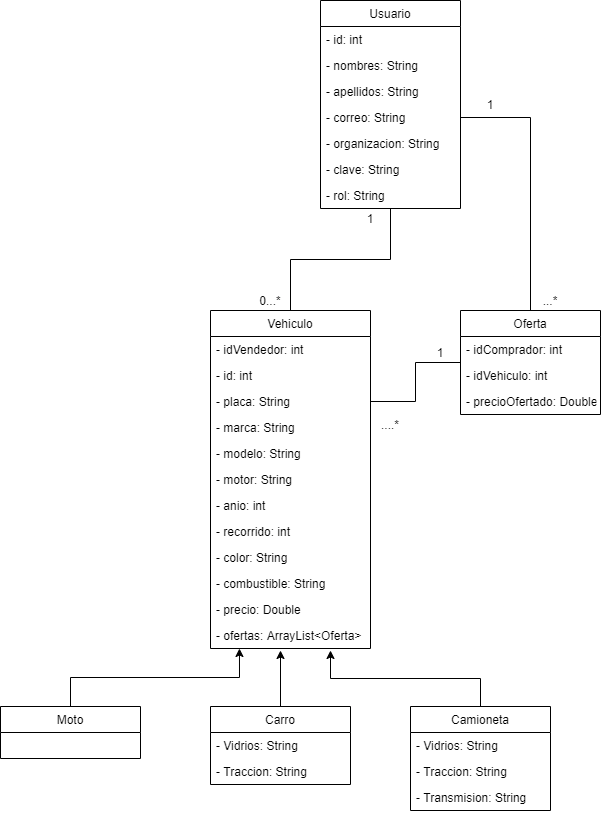

The diagram above was exported from draw.io. Its source (the exported page's mxGraphModel, read from the mxfile embedded in the PNG):
<mxGraphModel dx="2170" dy="1215" grid="1" gridSize="10" guides="1" tooltips="1" connect="1" arrows="1" fold="1" page="1" pageScale="1" pageWidth="827" pageHeight="1169" math="0" shadow="0">
  <root>
    <mxCell id="0" />
    <mxCell id="1" parent="0" />
    <mxCell id="UXAlHNR5kI2Hoi-s7o7h-51" style="edgeStyle=orthogonalEdgeStyle;rounded=0;orthogonalLoop=1;jettySize=auto;html=1;entryX=0.5;entryY=0;entryDx=0;entryDy=0;endArrow=none;endFill=0;" edge="1" parent="1" source="UXAlHNR5kI2Hoi-s7o7h-3" target="UXAlHNR5kI2Hoi-s7o7h-11">
      <mxGeometry relative="1" as="geometry" />
    </mxCell>
    <mxCell id="UXAlHNR5kI2Hoi-s7o7h-3" value="Usuario" style="swimlane;fontStyle=0;childLayout=stackLayout;horizontal=1;startSize=26;fillColor=none;horizontalStack=0;resizeParent=1;resizeParentMax=0;resizeLast=0;collapsible=1;marginBottom=0;" vertex="1" parent="1">
      <mxGeometry x="480" y="30" width="140" height="208" as="geometry" />
    </mxCell>
    <mxCell id="UXAlHNR5kI2Hoi-s7o7h-4" value="- id: int" style="text;strokeColor=none;fillColor=none;align=left;verticalAlign=top;spacingLeft=4;spacingRight=4;overflow=hidden;rotatable=0;points=[[0,0.5],[1,0.5]];portConstraint=eastwest;" vertex="1" parent="UXAlHNR5kI2Hoi-s7o7h-3">
      <mxGeometry y="26" width="140" height="26" as="geometry" />
    </mxCell>
    <mxCell id="UXAlHNR5kI2Hoi-s7o7h-5" value="- nombres: String" style="text;strokeColor=none;fillColor=none;align=left;verticalAlign=top;spacingLeft=4;spacingRight=4;overflow=hidden;rotatable=0;points=[[0,0.5],[1,0.5]];portConstraint=eastwest;" vertex="1" parent="UXAlHNR5kI2Hoi-s7o7h-3">
      <mxGeometry y="52" width="140" height="26" as="geometry" />
    </mxCell>
    <mxCell id="UXAlHNR5kI2Hoi-s7o7h-6" value="- apellidos: String" style="text;strokeColor=none;fillColor=none;align=left;verticalAlign=top;spacingLeft=4;spacingRight=4;overflow=hidden;rotatable=0;points=[[0,0.5],[1,0.5]];portConstraint=eastwest;" vertex="1" parent="UXAlHNR5kI2Hoi-s7o7h-3">
      <mxGeometry y="78" width="140" height="26" as="geometry" />
    </mxCell>
    <mxCell id="UXAlHNR5kI2Hoi-s7o7h-8" value="- correo: String" style="text;strokeColor=none;fillColor=none;align=left;verticalAlign=top;spacingLeft=4;spacingRight=4;overflow=hidden;rotatable=0;points=[[0,0.5],[1,0.5]];portConstraint=eastwest;" vertex="1" parent="UXAlHNR5kI2Hoi-s7o7h-3">
      <mxGeometry y="104" width="140" height="26" as="geometry" />
    </mxCell>
    <mxCell id="UXAlHNR5kI2Hoi-s7o7h-7" value="- organizacion: String" style="text;strokeColor=none;fillColor=none;align=left;verticalAlign=top;spacingLeft=4;spacingRight=4;overflow=hidden;rotatable=0;points=[[0,0.5],[1,0.5]];portConstraint=eastwest;" vertex="1" parent="UXAlHNR5kI2Hoi-s7o7h-3">
      <mxGeometry y="130" width="140" height="26" as="geometry" />
    </mxCell>
    <mxCell id="UXAlHNR5kI2Hoi-s7o7h-9" value="- clave: String" style="text;strokeColor=none;fillColor=none;align=left;verticalAlign=top;spacingLeft=4;spacingRight=4;overflow=hidden;rotatable=0;points=[[0,0.5],[1,0.5]];portConstraint=eastwest;" vertex="1" parent="UXAlHNR5kI2Hoi-s7o7h-3">
      <mxGeometry y="156" width="140" height="26" as="geometry" />
    </mxCell>
    <mxCell id="UXAlHNR5kI2Hoi-s7o7h-10" value="- rol: String" style="text;strokeColor=none;fillColor=none;align=left;verticalAlign=top;spacingLeft=4;spacingRight=4;overflow=hidden;rotatable=0;points=[[0,0.5],[1,0.5]];portConstraint=eastwest;" vertex="1" parent="UXAlHNR5kI2Hoi-s7o7h-3">
      <mxGeometry y="182" width="140" height="26" as="geometry" />
    </mxCell>
    <mxCell id="UXAlHNR5kI2Hoi-s7o7h-11" value="Vehiculo" style="swimlane;fontStyle=0;childLayout=stackLayout;horizontal=1;startSize=26;fillColor=none;horizontalStack=0;resizeParent=1;resizeParentMax=0;resizeLast=0;collapsible=1;marginBottom=0;" vertex="1" parent="1">
      <mxGeometry x="370" y="340" width="160" height="338" as="geometry" />
    </mxCell>
    <mxCell id="UXAlHNR5kI2Hoi-s7o7h-12" value="- idVendedor: int" style="text;strokeColor=none;fillColor=none;align=left;verticalAlign=top;spacingLeft=4;spacingRight=4;overflow=hidden;rotatable=0;points=[[0,0.5],[1,0.5]];portConstraint=eastwest;" vertex="1" parent="UXAlHNR5kI2Hoi-s7o7h-11">
      <mxGeometry y="26" width="160" height="26" as="geometry" />
    </mxCell>
    <mxCell id="UXAlHNR5kI2Hoi-s7o7h-13" value="- id: int" style="text;strokeColor=none;fillColor=none;align=left;verticalAlign=top;spacingLeft=4;spacingRight=4;overflow=hidden;rotatable=0;points=[[0,0.5],[1,0.5]];portConstraint=eastwest;" vertex="1" parent="UXAlHNR5kI2Hoi-s7o7h-11">
      <mxGeometry y="52" width="160" height="26" as="geometry" />
    </mxCell>
    <mxCell id="UXAlHNR5kI2Hoi-s7o7h-15" value="- placa: String" style="text;strokeColor=none;fillColor=none;align=left;verticalAlign=top;spacingLeft=4;spacingRight=4;overflow=hidden;rotatable=0;points=[[0,0.5],[1,0.5]];portConstraint=eastwest;" vertex="1" parent="UXAlHNR5kI2Hoi-s7o7h-11">
      <mxGeometry y="78" width="160" height="26" as="geometry" />
    </mxCell>
    <mxCell id="UXAlHNR5kI2Hoi-s7o7h-16" value="- marca: String" style="text;strokeColor=none;fillColor=none;align=left;verticalAlign=top;spacingLeft=4;spacingRight=4;overflow=hidden;rotatable=0;points=[[0,0.5],[1,0.5]];portConstraint=eastwest;" vertex="1" parent="UXAlHNR5kI2Hoi-s7o7h-11">
      <mxGeometry y="104" width="160" height="26" as="geometry" />
    </mxCell>
    <mxCell id="UXAlHNR5kI2Hoi-s7o7h-19" value="- modelo: String" style="text;strokeColor=none;fillColor=none;align=left;verticalAlign=top;spacingLeft=4;spacingRight=4;overflow=hidden;rotatable=0;points=[[0,0.5],[1,0.5]];portConstraint=eastwest;" vertex="1" parent="UXAlHNR5kI2Hoi-s7o7h-11">
      <mxGeometry y="130" width="160" height="26" as="geometry" />
    </mxCell>
    <mxCell id="UXAlHNR5kI2Hoi-s7o7h-18" value="- motor: String" style="text;strokeColor=none;fillColor=none;align=left;verticalAlign=top;spacingLeft=4;spacingRight=4;overflow=hidden;rotatable=0;points=[[0,0.5],[1,0.5]];portConstraint=eastwest;" vertex="1" parent="UXAlHNR5kI2Hoi-s7o7h-11">
      <mxGeometry y="156" width="160" height="26" as="geometry" />
    </mxCell>
    <mxCell id="UXAlHNR5kI2Hoi-s7o7h-17" value="- anio: int" style="text;strokeColor=none;fillColor=none;align=left;verticalAlign=top;spacingLeft=4;spacingRight=4;overflow=hidden;rotatable=0;points=[[0,0.5],[1,0.5]];portConstraint=eastwest;" vertex="1" parent="UXAlHNR5kI2Hoi-s7o7h-11">
      <mxGeometry y="182" width="160" height="26" as="geometry" />
    </mxCell>
    <mxCell id="UXAlHNR5kI2Hoi-s7o7h-20" value="- recorrido: int" style="text;strokeColor=none;fillColor=none;align=left;verticalAlign=top;spacingLeft=4;spacingRight=4;overflow=hidden;rotatable=0;points=[[0,0.5],[1,0.5]];portConstraint=eastwest;" vertex="1" parent="UXAlHNR5kI2Hoi-s7o7h-11">
      <mxGeometry y="208" width="160" height="26" as="geometry" />
    </mxCell>
    <mxCell id="UXAlHNR5kI2Hoi-s7o7h-21" value="- color: String" style="text;strokeColor=none;fillColor=none;align=left;verticalAlign=top;spacingLeft=4;spacingRight=4;overflow=hidden;rotatable=0;points=[[0,0.5],[1,0.5]];portConstraint=eastwest;" vertex="1" parent="UXAlHNR5kI2Hoi-s7o7h-11">
      <mxGeometry y="234" width="160" height="26" as="geometry" />
    </mxCell>
    <mxCell id="UXAlHNR5kI2Hoi-s7o7h-22" value="- combustible: String" style="text;strokeColor=none;fillColor=none;align=left;verticalAlign=top;spacingLeft=4;spacingRight=4;overflow=hidden;rotatable=0;points=[[0,0.5],[1,0.5]];portConstraint=eastwest;" vertex="1" parent="UXAlHNR5kI2Hoi-s7o7h-11">
      <mxGeometry y="260" width="160" height="26" as="geometry" />
    </mxCell>
    <mxCell id="UXAlHNR5kI2Hoi-s7o7h-14" value="- precio: Double" style="text;strokeColor=none;fillColor=none;align=left;verticalAlign=top;spacingLeft=4;spacingRight=4;overflow=hidden;rotatable=0;points=[[0,0.5],[1,0.5]];portConstraint=eastwest;" vertex="1" parent="UXAlHNR5kI2Hoi-s7o7h-11">
      <mxGeometry y="286" width="160" height="26" as="geometry" />
    </mxCell>
    <mxCell id="UXAlHNR5kI2Hoi-s7o7h-23" value="- ofertas: ArrayList&lt;Oferta&gt;" style="text;strokeColor=none;fillColor=none;align=left;verticalAlign=top;spacingLeft=4;spacingRight=4;overflow=hidden;rotatable=0;points=[[0,0.5],[1,0.5]];portConstraint=eastwest;" vertex="1" parent="UXAlHNR5kI2Hoi-s7o7h-11">
      <mxGeometry y="312" width="160" height="26" as="geometry" />
    </mxCell>
    <mxCell id="UXAlHNR5kI2Hoi-s7o7h-43" style="edgeStyle=orthogonalEdgeStyle;rounded=0;orthogonalLoop=1;jettySize=auto;html=1;exitX=0.5;exitY=0;exitDx=0;exitDy=0;entryX=0.181;entryY=1;entryDx=0;entryDy=0;entryPerimeter=0;" edge="1" parent="1" source="UXAlHNR5kI2Hoi-s7o7h-24" target="UXAlHNR5kI2Hoi-s7o7h-23">
      <mxGeometry relative="1" as="geometry" />
    </mxCell>
    <mxCell id="UXAlHNR5kI2Hoi-s7o7h-24" value="Moto" style="swimlane;fontStyle=0;childLayout=stackLayout;horizontal=1;startSize=26;fillColor=none;horizontalStack=0;resizeParent=1;resizeParentMax=0;resizeLast=0;collapsible=1;marginBottom=0;" vertex="1" parent="1">
      <mxGeometry x="160" y="736" width="140" height="52" as="geometry" />
    </mxCell>
    <mxCell id="UXAlHNR5kI2Hoi-s7o7h-44" style="edgeStyle=orthogonalEdgeStyle;rounded=0;orthogonalLoop=1;jettySize=auto;html=1;exitX=0.5;exitY=0;exitDx=0;exitDy=0;" edge="1" parent="1" source="UXAlHNR5kI2Hoi-s7o7h-28">
      <mxGeometry relative="1" as="geometry">
        <mxPoint x="440" y="680" as="targetPoint" />
      </mxGeometry>
    </mxCell>
    <mxCell id="UXAlHNR5kI2Hoi-s7o7h-28" value="Carro" style="swimlane;fontStyle=0;childLayout=stackLayout;horizontal=1;startSize=26;fillColor=none;horizontalStack=0;resizeParent=1;resizeParentMax=0;resizeLast=0;collapsible=1;marginBottom=0;" vertex="1" parent="1">
      <mxGeometry x="370" y="736" width="140" height="78" as="geometry" />
    </mxCell>
    <mxCell id="UXAlHNR5kI2Hoi-s7o7h-29" value="- Vidrios: String" style="text;strokeColor=none;fillColor=none;align=left;verticalAlign=top;spacingLeft=4;spacingRight=4;overflow=hidden;rotatable=0;points=[[0,0.5],[1,0.5]];portConstraint=eastwest;" vertex="1" parent="UXAlHNR5kI2Hoi-s7o7h-28">
      <mxGeometry y="26" width="140" height="26" as="geometry" />
    </mxCell>
    <mxCell id="UXAlHNR5kI2Hoi-s7o7h-30" value="- Traccion: String" style="text;strokeColor=none;fillColor=none;align=left;verticalAlign=top;spacingLeft=4;spacingRight=4;overflow=hidden;rotatable=0;points=[[0,0.5],[1,0.5]];portConstraint=eastwest;" vertex="1" parent="UXAlHNR5kI2Hoi-s7o7h-28">
      <mxGeometry y="52" width="140" height="26" as="geometry" />
    </mxCell>
    <mxCell id="UXAlHNR5kI2Hoi-s7o7h-45" style="edgeStyle=orthogonalEdgeStyle;rounded=0;orthogonalLoop=1;jettySize=auto;html=1;exitX=0.5;exitY=0;exitDx=0;exitDy=0;" edge="1" parent="1" source="UXAlHNR5kI2Hoi-s7o7h-32">
      <mxGeometry relative="1" as="geometry">
        <mxPoint x="490" y="680" as="targetPoint" />
      </mxGeometry>
    </mxCell>
    <mxCell id="UXAlHNR5kI2Hoi-s7o7h-32" value="Camioneta" style="swimlane;fontStyle=0;childLayout=stackLayout;horizontal=1;startSize=26;fillColor=none;horizontalStack=0;resizeParent=1;resizeParentMax=0;resizeLast=0;collapsible=1;marginBottom=0;" vertex="1" parent="1">
      <mxGeometry x="570" y="736" width="140" height="104" as="geometry" />
    </mxCell>
    <mxCell id="UXAlHNR5kI2Hoi-s7o7h-37" value="- Vidrios: String" style="text;strokeColor=none;fillColor=none;align=left;verticalAlign=top;spacingLeft=4;spacingRight=4;overflow=hidden;rotatable=0;points=[[0,0.5],[1,0.5]];portConstraint=eastwest;" vertex="1" parent="UXAlHNR5kI2Hoi-s7o7h-32">
      <mxGeometry y="26" width="140" height="26" as="geometry" />
    </mxCell>
    <mxCell id="UXAlHNR5kI2Hoi-s7o7h-38" value="- Traccion: String" style="text;strokeColor=none;fillColor=none;align=left;verticalAlign=top;spacingLeft=4;spacingRight=4;overflow=hidden;rotatable=0;points=[[0,0.5],[1,0.5]];portConstraint=eastwest;" vertex="1" parent="UXAlHNR5kI2Hoi-s7o7h-32">
      <mxGeometry y="52" width="140" height="26" as="geometry" />
    </mxCell>
    <mxCell id="UXAlHNR5kI2Hoi-s7o7h-39" value="- Transmision: String" style="text;strokeColor=none;fillColor=none;align=left;verticalAlign=top;spacingLeft=4;spacingRight=4;overflow=hidden;rotatable=0;points=[[0,0.5],[1,0.5]];portConstraint=eastwest;" vertex="1" parent="UXAlHNR5kI2Hoi-s7o7h-32">
      <mxGeometry y="78" width="140" height="26" as="geometry" />
    </mxCell>
    <mxCell id="UXAlHNR5kI2Hoi-s7o7h-50" value="" style="edgeStyle=orthogonalEdgeStyle;rounded=0;orthogonalLoop=1;jettySize=auto;html=1;endArrow=none;endFill=0;" edge="1" parent="1" source="UXAlHNR5kI2Hoi-s7o7h-46" target="UXAlHNR5kI2Hoi-s7o7h-15">
      <mxGeometry relative="1" as="geometry" />
    </mxCell>
    <mxCell id="UXAlHNR5kI2Hoi-s7o7h-46" value="Oferta" style="swimlane;fontStyle=0;childLayout=stackLayout;horizontal=1;startSize=26;fillColor=none;horizontalStack=0;resizeParent=1;resizeParentMax=0;resizeLast=0;collapsible=1;marginBottom=0;" vertex="1" parent="1">
      <mxGeometry x="620" y="340" width="140" height="104" as="geometry" />
    </mxCell>
    <mxCell id="UXAlHNR5kI2Hoi-s7o7h-47" value="- idComprador: int" style="text;strokeColor=none;fillColor=none;align=left;verticalAlign=top;spacingLeft=4;spacingRight=4;overflow=hidden;rotatable=0;points=[[0,0.5],[1,0.5]];portConstraint=eastwest;" vertex="1" parent="UXAlHNR5kI2Hoi-s7o7h-46">
      <mxGeometry y="26" width="140" height="26" as="geometry" />
    </mxCell>
    <mxCell id="UXAlHNR5kI2Hoi-s7o7h-48" value="- idVehiculo: int" style="text;strokeColor=none;fillColor=none;align=left;verticalAlign=top;spacingLeft=4;spacingRight=4;overflow=hidden;rotatable=0;points=[[0,0.5],[1,0.5]];portConstraint=eastwest;" vertex="1" parent="UXAlHNR5kI2Hoi-s7o7h-46">
      <mxGeometry y="52" width="140" height="26" as="geometry" />
    </mxCell>
    <mxCell id="UXAlHNR5kI2Hoi-s7o7h-49" value="- precioOfertado: Double" style="text;strokeColor=none;fillColor=none;align=left;verticalAlign=top;spacingLeft=4;spacingRight=4;overflow=hidden;rotatable=0;points=[[0,0.5],[1,0.5]];portConstraint=eastwest;" vertex="1" parent="UXAlHNR5kI2Hoi-s7o7h-46">
      <mxGeometry y="78" width="140" height="26" as="geometry" />
    </mxCell>
    <mxCell id="UXAlHNR5kI2Hoi-s7o7h-52" style="edgeStyle=orthogonalEdgeStyle;rounded=0;orthogonalLoop=1;jettySize=auto;html=1;exitX=1;exitY=0.5;exitDx=0;exitDy=0;entryX=0.5;entryY=0;entryDx=0;entryDy=0;endArrow=none;endFill=0;" edge="1" parent="1" source="UXAlHNR5kI2Hoi-s7o7h-8" target="UXAlHNR5kI2Hoi-s7o7h-46">
      <mxGeometry relative="1" as="geometry" />
    </mxCell>
    <mxCell id="UXAlHNR5kI2Hoi-s7o7h-53" value="1" style="text;html=1;strokeColor=none;fillColor=none;align=center;verticalAlign=middle;whiteSpace=wrap;rounded=0;" vertex="1" parent="1">
      <mxGeometry x="630" y="124" width="40" height="20" as="geometry" />
    </mxCell>
    <mxCell id="UXAlHNR5kI2Hoi-s7o7h-54" value="...*" style="text;html=1;strokeColor=none;fillColor=none;align=center;verticalAlign=middle;whiteSpace=wrap;rounded=0;" vertex="1" parent="1">
      <mxGeometry x="690" y="320" width="40" height="20" as="geometry" />
    </mxCell>
    <mxCell id="UXAlHNR5kI2Hoi-s7o7h-55" value="1" style="text;html=1;strokeColor=none;fillColor=none;align=center;verticalAlign=middle;whiteSpace=wrap;rounded=0;" vertex="1" parent="1">
      <mxGeometry x="580" y="372" width="40" height="20" as="geometry" />
    </mxCell>
    <mxCell id="UXAlHNR5kI2Hoi-s7o7h-60" value="....*" style="text;html=1;strokeColor=none;fillColor=none;align=center;verticalAlign=middle;whiteSpace=wrap;rounded=0;" vertex="1" parent="1">
      <mxGeometry x="530" y="444" width="40" height="20" as="geometry" />
    </mxCell>
    <mxCell id="UXAlHNR5kI2Hoi-s7o7h-61" value="0...*" style="text;html=1;strokeColor=none;fillColor=none;align=center;verticalAlign=middle;whiteSpace=wrap;rounded=0;" vertex="1" parent="1">
      <mxGeometry x="410" y="320" width="40" height="20" as="geometry" />
    </mxCell>
    <mxCell id="UXAlHNR5kI2Hoi-s7o7h-62" value="1" style="text;html=1;strokeColor=none;fillColor=none;align=center;verticalAlign=middle;whiteSpace=wrap;rounded=0;" vertex="1" parent="1">
      <mxGeometry x="510" y="238" width="40" height="20" as="geometry" />
    </mxCell>
  </root>
</mxGraphModel>